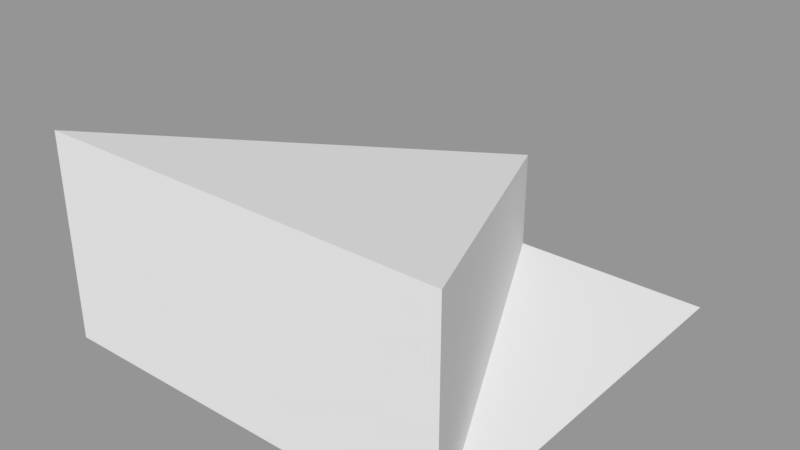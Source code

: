 # Source: test-building-arrow.blend  (saved by Blender 2.78.0; exported with 4.5.12 LTS)
import bpy
from mathutils import Matrix  # noqa: F401  (used for matrix-valued properties, if any)

bpy.ops.wm.read_factory_settings(use_empty=True)
scene = bpy.context.scene
scene.name = 'Scene'

# ---- collections
col_collection_1 = bpy.data.collections.new('Collection 1'); scene.collection.children.link(col_collection_1)

# ---- materials (node trees are filled in below, after node groups)
mat_material = bpy.data.materials.new('Material')
mat_material.alpha_threshold = 0.0
mat_material.use_transparent_shadow = False
mat_material.roughness = 0.5
mat_material.line_color = (0.0, 0.0, 0.0, 1.0)

# ---- material node trees

# ---- meshes
me_cube = bpy.data.meshes.new('Cube')
me_cube.from_pydata([(1.0, 2.0, 0.0), (2.0, 2.384e-07, 0.0), (1.0, -5.96e-08, 0.0), (0.0, 1.788e-07, 0.0), (1.0, 2.0, 0.5), (2.0, -3.576e-07, 1.0), (1.0, 8.941e-08, 1.0), (-2.384e-07, -1.49e-07, 1.0), (-1.192e-07, 0.0, 0.0), (2.0, 0.0, 0.0), (-1.192e-07, 2.0, 0.0), (2.0, 2.0, 0.0)], [], [(0, 1, 2, 3), (4, 7, 6, 5), (0, 4, 5, 1), (1, 5, 6, 2), (2, 6, 7, 3), (4, 0, 3, 7), (8, 9, 11, 10)])
me_cube.materials.append(mat_material)
me_cube.use_remesh_preserve_volume = False
me_cube.use_remesh_preserve_attributes = False
me_cube.use_mirror_vertex_groups = False
me_cube.update()

# ---- objects
ob_building = bpy.data.objects.new('Building', me_cube)

# ---- transforms, parenting, visibility, modifiers, constraints
ob_building.location = (0.0, 0.0, 0.0)
ob_building.lock_rotations_4d = False
ob_building.empty_display_type = 'ARROWS'
ob_building.lineart.crease_threshold = 0.0

# ---- collection membership
col_collection_1.objects.link(ob_building)

# ---- scene / render settings (as saved in the file)
scene.frame_start = 1; scene.frame_end = 250; scene.frame_set(1)
scene.render.engine = 'BLENDER_EEVEE_NEXT'
scene.render.resolution_percentage = 50
scene.render.dither_intensity = 0.0
scene.cycles.use_denoising = False
scene.cycles.samples = 128
scene.cycles.sampling_pattern = 'TABULATED_SOBOL'
scene.cycles.light_sampling_threshold = 0.0
scene.cycles.use_adaptive_sampling = False
scene.cycles.use_light_tree = False
scene.cycles.blur_glossy = 0.0
scene.cycles.sample_clamp_indirect = 0.0
scene.view_settings.view_transform = 'Standard'
bpy.context.view_layer.update()

# ---- added for rendering (the .blend has no active camera and no usable light): camera, sun + grey world if the file has none
cam_auto = bpy.data.cameras.new('AutoCamera')
cam_auto.lens = 50.0
cam_auto.sensor_width = 36.0
cam_auto.clip_end = 1000.0
ob_auto_camera = bpy.data.objects.new('AutoCamera', cam_auto)
scene.collection.objects.link(ob_auto_camera)
ob_auto_camera.location = (3.77567, -2.33081, 2.72054)
ob_auto_camera.rotation_euler = (1.09748, -7.21219e-08, 0.694738)
scene.camera = ob_auto_camera
light_auto_sun = bpy.data.lights.new('AutoSun', 'SUN')
light_auto_sun.energy = 3.0
light_auto_sun.angle = 0.0523599
ob_auto_sun = bpy.data.objects.new('AutoSun', light_auto_sun)
scene.collection.objects.link(ob_auto_sun)
ob_auto_sun.rotation_euler = (0.872665, 0.174533, 0.523599)
if scene.world is None:
    world_auto = bpy.data.worlds.new('AutoWorld')
    world_auto.color = (0.3, 0.3, 0.3)
    scene.world = world_auto
bpy.context.view_layer.update()
